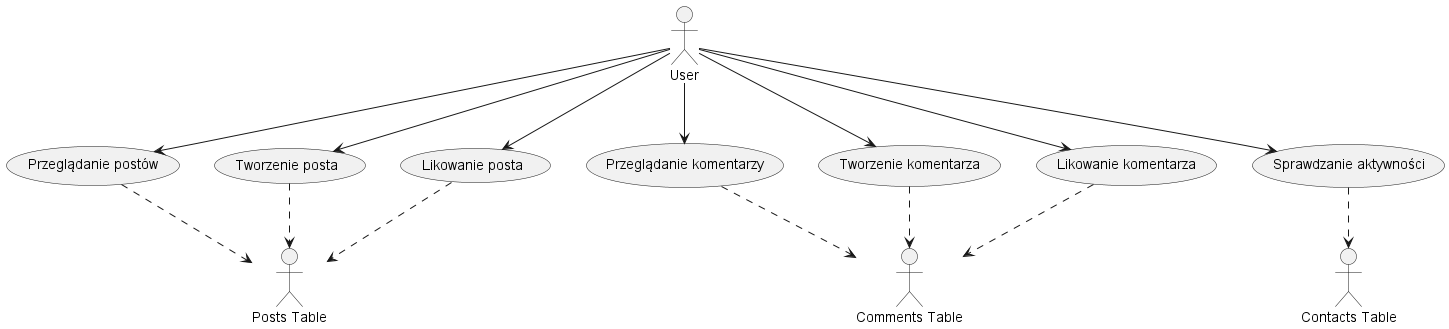

The diagram above was rendered by PlantUML. Its source (embedded in the PNG):
@startuml Cloud Usage Diagram

:User: -down-> (Przeglądanie postów)
(Przeglądanie postów) .down.> :Posts Table:
:User: -down-> (Tworzenie posta)
(Tworzenie posta) .down.> :Posts Table:
:User: -down-> (Likowanie posta)
(Likowanie posta) .down.> :Posts Table:
:User: -down-> (Przeglądanie komentarzy)
(Przeglądanie komentarzy) .down.> :Comments Table:
:User: -down-> (Tworzenie komentarza)
(Tworzenie komentarza) .down.> :Comments Table:
:User: -down-> (Likowanie komentarza)
(Likowanie komentarza) .down.> :Comments Table:
:User: -down-> (Sprawdzanie aktywności)
(Sprawdzanie aktywności) .down.> :Contacts Table:
@enduml